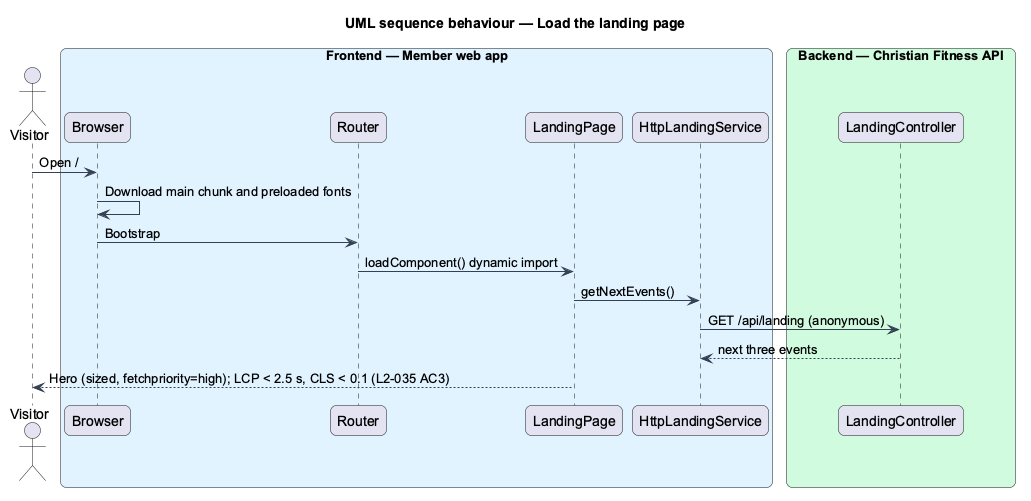

The diagram above was rendered by PlantUML. Its source (embedded in the PNG):
@startuml
title UML sequence behaviour — Load the landing page
skinparam backgroundColor #FFFFFF
skinparam shadowing false
skinparam roundcorner 12
skinparam defaultFontName Arial
skinparam ArrowColor #344054
skinparam rectangle {
  BorderColor #344054
  FontColor #101828
}
skinparam package {
  BorderColor #667085
  FontColor #101828
  BackgroundColor #F9FAFB
}
actor "Visitor" as actor
box "Frontend — Member web app" #E0F2FE
  participant "Browser" as br
  participant "Router" as router
  participant "LandingPage" as page
  participant "HttpLandingService" as http
end box
box "Backend — Christian Fitness API" #D1FADF
  participant "LandingController" as ctrl
end box
actor -> br : Open /
br -> br : Download main chunk and preloaded fonts
br -> router : Bootstrap
router -> page : loadComponent() dynamic import
page -> http : getNextEvents()
http -> ctrl : GET /api/landing (anonymous)
ctrl --> http : next three events
page --> actor : Hero (sized, fetchpriority=high); LCP < 2.5 s, CLS < 0.1 (L2-035 AC3)
@enduml